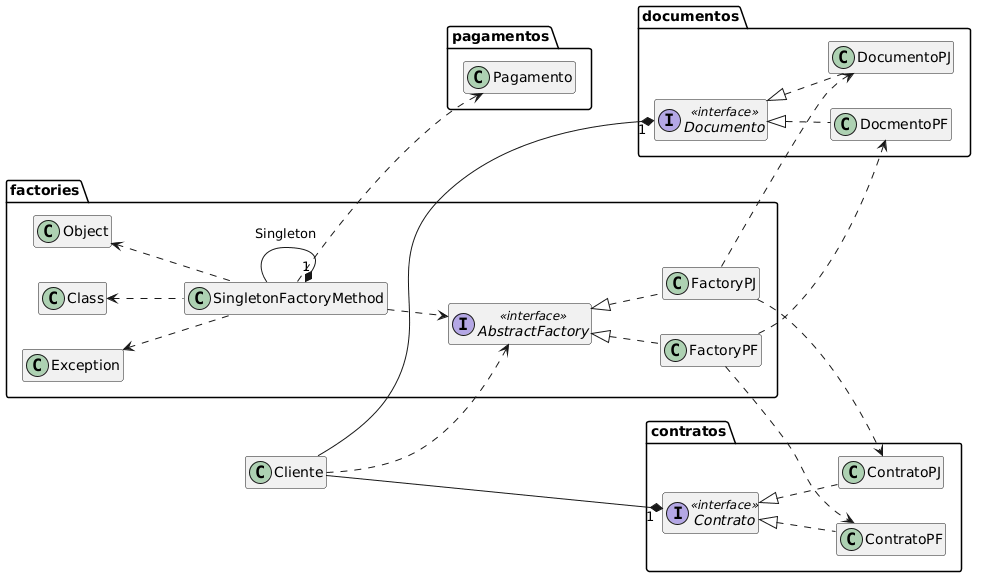

The diagram above was rendered by PlantUML. Its source (embedded in the PNG):
@startuml
hide members

left to right direction

package factories{

  class SingletonFactoryMethod
  interface AbstractFactory <<interface>>
  class FactoryPF implements AbstractFactory
  class FactoryPJ implements AbstractFactory

  SingletonFactoryMethod --* "1" SingletonFactoryMethod : Singleton
  SingletonFactoryMethod ..> AbstractFactory
  Exception <.. SingletonFactoryMethod
  Class <.. SingletonFactoryMethod
  Object <.. SingletonFactoryMethod

}

SingletonFactoryMethod ..> pagamentos.Pagamento

package contratos{

  interface Contrato <<interface>>
  class ContratoPF implements Contrato
  class ContratoPJ implements Contrato

  FactoryPF ..> ContratoPF
  FactoryPJ ..> ContratoPJ

}

package documentos{

  interface Documento <<interface>>
  class DocmentoPF implements Documento
  class DocumentoPJ implements Documento

  FactoryPF ..> DocmentoPF
  FactoryPJ ..> DocumentoPJ

}

class Cliente

Cliente ..> AbstractFactory
Cliente --* "1" Documento
Cliente --* "1" Contrato
@enduml